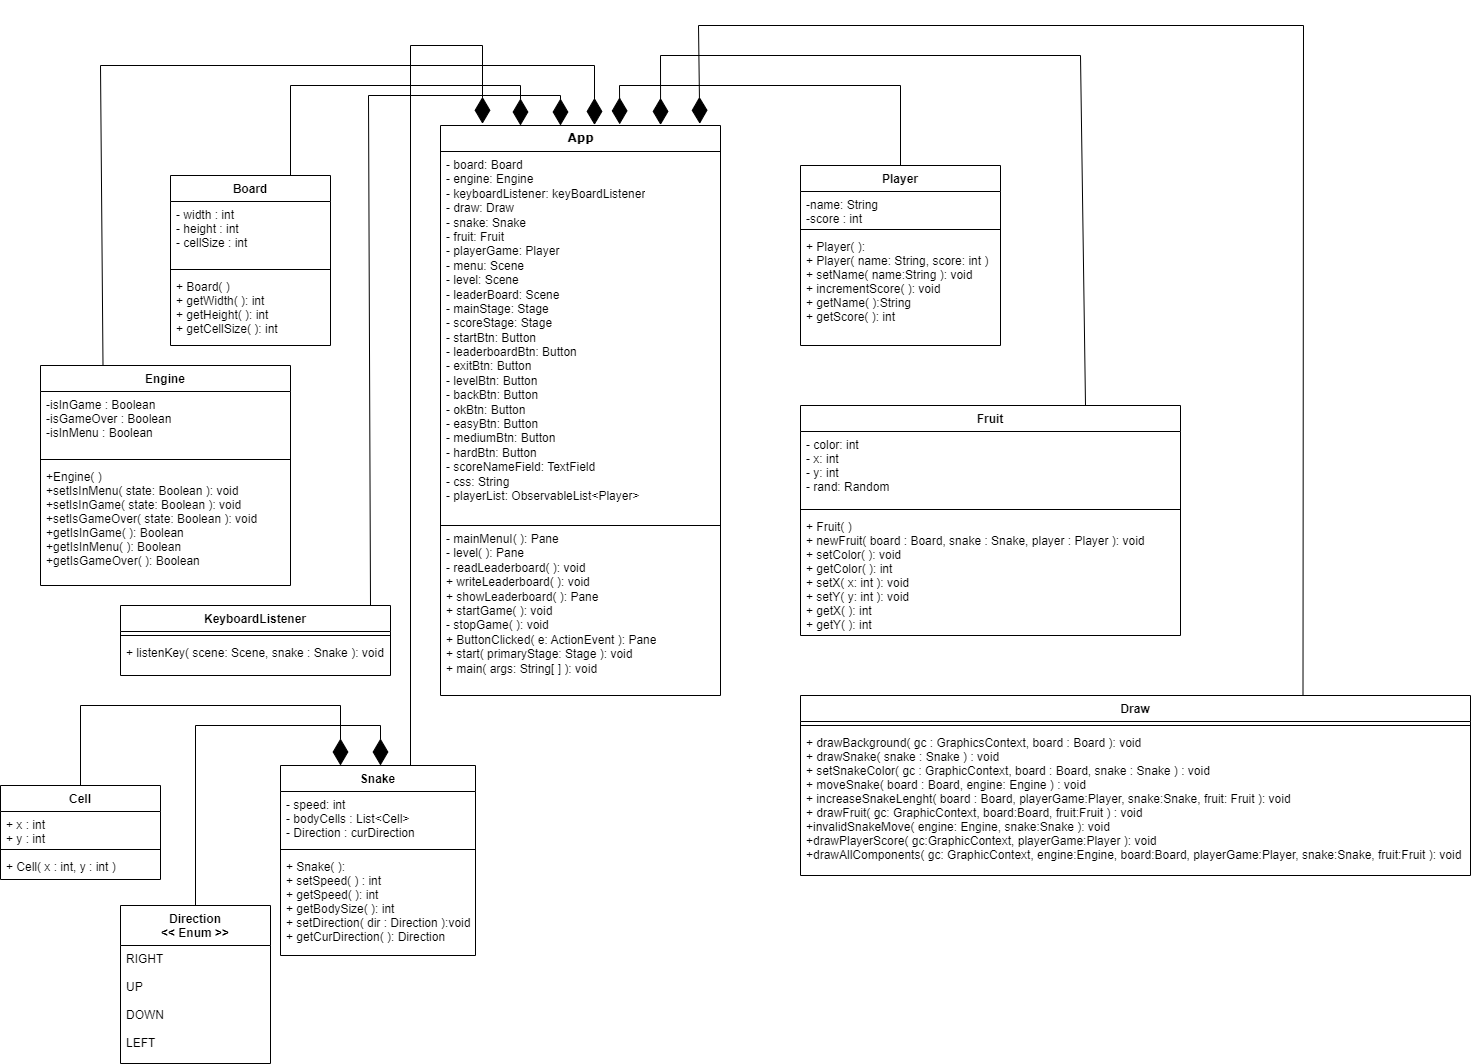

The diagram above was exported from draw.io. Its source (the exported page's mxGraphModel, read from the mxfile embedded in the PNG):
<mxGraphModel dx="1202" dy="1578" grid="1" gridSize="10" guides="1" tooltips="1" connect="1" arrows="1" fold="1" page="1" pageScale="1" pageWidth="850" pageHeight="1100" background="none" math="0" shadow="0">
  <root>
    <mxCell id="0" />
    <mxCell id="1" parent="0" />
    <mxCell id="17acba5748e5396b-20" value="&lt;b&gt;&lt;font style=&quot;font-size: 12px;&quot;&gt;App&lt;/font&gt;&lt;/b&gt;" style="swimlane;html=1;fontStyle=0;childLayout=stackLayout;horizontal=1;startSize=26;fillColor=none;horizontalStack=0;resizeParent=1;resizeLast=0;collapsible=1;marginBottom=0;swimlaneFillColor=#ffffff;rounded=0;shadow=0;comic=0;labelBackgroundColor=none;strokeWidth=1;fontFamily=Verdana;fontSize=10;align=center;" parent="1" vertex="1">
      <mxGeometry x="520" y="120" width="280" height="570" as="geometry" />
    </mxCell>
    <mxCell id="17acba5748e5396b-21" value="- board: Board&lt;br&gt;- engine: Engine&lt;br&gt;- keyboardListener: keyBoardListener&lt;br&gt;- draw: Draw&lt;br&gt;- snake: Snake&lt;br&gt;- fruit: Fruit&lt;br&gt;- playerGame: Player&lt;br&gt;- menu: Scene&lt;br&gt;- level: Scene&lt;br&gt;- leaderBoard: Scene&lt;br&gt;- mainStage: Stage&lt;br&gt;- scoreStage: Stage&lt;br&gt;- startBtn: Button&lt;br&gt;- leaderboardBtn: Button&lt;br&gt;- exitBtn: Button&lt;br&gt;- levelBtn: Button&lt;br&gt;- backBtn: Button&lt;br&gt;- okBtn: Button&lt;br&gt;- easyBtn: Button&lt;br&gt;- mediumBtn: Button&lt;br&gt;- hardBtn: Button&lt;br&gt;- scoreNameField: TextField&lt;br&gt;- css: String&lt;br&gt;- playerList: ObservableList&amp;lt;Player&amp;gt;" style="text;html=1;strokeColor=#000000;fillColor=none;align=left;verticalAlign=top;spacingLeft=4;spacingRight=4;whiteSpace=wrap;overflow=hidden;rotatable=0;points=[[0,0.5],[1,0.5]];portConstraint=eastwest;" parent="17acba5748e5396b-20" vertex="1">
      <mxGeometry y="26" width="280" height="374" as="geometry" />
    </mxCell>
    <mxCell id="17acba5748e5396b-26" value="- mainMenuI( ): Pane&lt;br&gt;- level( ): Pane&lt;br&gt;- readLeaderboard( ): void&lt;br&gt;+ writeLeaderboard( ): void&lt;br&gt;+ showLeaderboard( ): Pane&lt;br&gt;+ startGame( ): void&lt;br&gt;- stopGame( ): void&lt;br&gt;+ ButtonClicked( e: ActionEvent ): Pane&lt;br&gt;+ start( primaryStage: Stage ): void&lt;br&gt;+ main( args: String[ ] ): void" style="text;html=1;strokeColor=none;fillColor=none;align=left;verticalAlign=top;spacingLeft=4;spacingRight=4;whiteSpace=wrap;overflow=hidden;rotatable=0;points=[[0,0.5],[1,0.5]];portConstraint=eastwest;" parent="17acba5748e5396b-20" vertex="1">
      <mxGeometry y="400" width="280" height="170" as="geometry" />
    </mxCell>
    <mxCell id="U9ryIWzAJeuhmq0Os6w8-3" value="Board" style="swimlane;fontStyle=1;align=center;verticalAlign=top;childLayout=stackLayout;horizontal=1;startSize=26;horizontalStack=0;resizeParent=1;resizeParentMax=0;resizeLast=0;collapsible=1;marginBottom=0;" vertex="1" parent="1">
      <mxGeometry x="250" y="170" width="160" height="170" as="geometry" />
    </mxCell>
    <mxCell id="U9ryIWzAJeuhmq0Os6w8-4" value="- width : int&#10;- height : int&#10;- cellSize : int" style="text;strokeColor=none;fillColor=none;align=left;verticalAlign=top;spacingLeft=4;spacingRight=4;overflow=hidden;rotatable=0;points=[[0,0.5],[1,0.5]];portConstraint=eastwest;" vertex="1" parent="U9ryIWzAJeuhmq0Os6w8-3">
      <mxGeometry y="26" width="160" height="64" as="geometry" />
    </mxCell>
    <mxCell id="U9ryIWzAJeuhmq0Os6w8-5" value="" style="line;strokeWidth=1;fillColor=none;align=left;verticalAlign=middle;spacingTop=-1;spacingLeft=3;spacingRight=3;rotatable=0;labelPosition=right;points=[];portConstraint=eastwest;strokeColor=inherit;" vertex="1" parent="U9ryIWzAJeuhmq0Os6w8-3">
      <mxGeometry y="90" width="160" height="8" as="geometry" />
    </mxCell>
    <mxCell id="U9ryIWzAJeuhmq0Os6w8-6" value="+ Board( )&#10;+ getWidth( ): int&#10;+ getHeight( ): int&#10;+ getCellSize( ): int" style="text;strokeColor=none;fillColor=none;align=left;verticalAlign=top;spacingLeft=4;spacingRight=4;overflow=hidden;rotatable=0;points=[[0,0.5],[1,0.5]];portConstraint=eastwest;" vertex="1" parent="U9ryIWzAJeuhmq0Os6w8-3">
      <mxGeometry y="98" width="160" height="72" as="geometry" />
    </mxCell>
    <mxCell id="U9ryIWzAJeuhmq0Os6w8-7" value="Engine" style="swimlane;fontStyle=1;align=center;verticalAlign=top;childLayout=stackLayout;horizontal=1;startSize=26;horizontalStack=0;resizeParent=1;resizeParentMax=0;resizeLast=0;collapsible=1;marginBottom=0;" vertex="1" parent="1">
      <mxGeometry x="120" y="360" width="250" height="220" as="geometry" />
    </mxCell>
    <mxCell id="U9ryIWzAJeuhmq0Os6w8-8" value="-isInGame : Boolean&#10;-isGameOver : Boolean&#10;-isInMenu : Boolean" style="text;strokeColor=none;fillColor=none;align=left;verticalAlign=top;spacingLeft=4;spacingRight=4;overflow=hidden;rotatable=0;points=[[0,0.5],[1,0.5]];portConstraint=eastwest;" vertex="1" parent="U9ryIWzAJeuhmq0Os6w8-7">
      <mxGeometry y="26" width="250" height="64" as="geometry" />
    </mxCell>
    <mxCell id="U9ryIWzAJeuhmq0Os6w8-9" value="" style="line;strokeWidth=1;fillColor=none;align=left;verticalAlign=middle;spacingTop=-1;spacingLeft=3;spacingRight=3;rotatable=0;labelPosition=right;points=[];portConstraint=eastwest;strokeColor=inherit;" vertex="1" parent="U9ryIWzAJeuhmq0Os6w8-7">
      <mxGeometry y="90" width="250" height="8" as="geometry" />
    </mxCell>
    <mxCell id="U9ryIWzAJeuhmq0Os6w8-10" value="+Engine( )&#10;+setIsInMenu( state: Boolean ): void&#10;+setIsInGame( state: Boolean ): void&#10;+setIsGameOver( state: Boolean ): void&#10;+getIsInGame( ): Boolean&#10;+getIsInMenu( ): Boolean&#10;+getIsGameOver( ): Boolean" style="text;strokeColor=none;fillColor=none;align=left;verticalAlign=top;spacingLeft=4;spacingRight=4;overflow=hidden;rotatable=0;points=[[0,0.5],[1,0.5]];portConstraint=eastwest;" vertex="1" parent="U9ryIWzAJeuhmq0Os6w8-7">
      <mxGeometry y="98" width="250" height="122" as="geometry" />
    </mxCell>
    <mxCell id="U9ryIWzAJeuhmq0Os6w8-11" value="KeyboardListener" style="swimlane;fontStyle=1;align=center;verticalAlign=top;childLayout=stackLayout;horizontal=1;startSize=26;horizontalStack=0;resizeParent=1;resizeParentMax=0;resizeLast=0;collapsible=1;marginBottom=0;" vertex="1" parent="1">
      <mxGeometry x="200" y="600" width="270" height="70" as="geometry" />
    </mxCell>
    <mxCell id="U9ryIWzAJeuhmq0Os6w8-13" value="" style="line;strokeWidth=1;fillColor=none;align=left;verticalAlign=middle;spacingTop=-1;spacingLeft=3;spacingRight=3;rotatable=0;labelPosition=right;points=[];portConstraint=eastwest;strokeColor=inherit;" vertex="1" parent="U9ryIWzAJeuhmq0Os6w8-11">
      <mxGeometry y="26" width="270" height="8" as="geometry" />
    </mxCell>
    <mxCell id="U9ryIWzAJeuhmq0Os6w8-14" value="+ listenKey( scene: Scene, snake : Snake ): void&#10;" style="text;strokeColor=none;fillColor=none;align=left;verticalAlign=top;spacingLeft=4;spacingRight=4;overflow=hidden;rotatable=0;points=[[0,0.5],[1,0.5]];portConstraint=eastwest;" vertex="1" parent="U9ryIWzAJeuhmq0Os6w8-11">
      <mxGeometry y="34" width="270" height="36" as="geometry" />
    </mxCell>
    <mxCell id="U9ryIWzAJeuhmq0Os6w8-18" value="" style="endArrow=diamondThin;endFill=1;endSize=24;html=1;rounded=0;exitX=0.75;exitY=0;exitDx=0;exitDy=0;" edge="1" parent="1" source="U9ryIWzAJeuhmq0Os6w8-3">
      <mxGeometry width="160" relative="1" as="geometry">
        <mxPoint x="-320" y="290" as="sourcePoint" />
        <mxPoint x="600" y="120" as="targetPoint" />
        <Array as="points">
          <mxPoint x="370" y="80" />
          <mxPoint x="600" y="80" />
        </Array>
      </mxGeometry>
    </mxCell>
    <mxCell id="U9ryIWzAJeuhmq0Os6w8-19" value="Draw" style="swimlane;fontStyle=1;align=center;verticalAlign=top;childLayout=stackLayout;horizontal=1;startSize=26;horizontalStack=0;resizeParent=1;resizeParentMax=0;resizeLast=0;collapsible=1;marginBottom=0;" vertex="1" parent="1">
      <mxGeometry x="880" y="690" width="670" height="180" as="geometry" />
    </mxCell>
    <mxCell id="U9ryIWzAJeuhmq0Os6w8-21" value="" style="line;strokeWidth=1;fillColor=none;align=left;verticalAlign=middle;spacingTop=-1;spacingLeft=3;spacingRight=3;rotatable=0;labelPosition=right;points=[];portConstraint=eastwest;strokeColor=inherit;" vertex="1" parent="U9ryIWzAJeuhmq0Os6w8-19">
      <mxGeometry y="26" width="670" height="8" as="geometry" />
    </mxCell>
    <mxCell id="U9ryIWzAJeuhmq0Os6w8-22" value="+ drawBackground( gc : GraphicsContext, board : Board ): void&#10;+ drawSnake( snake : Snake ) : void&#10;+ setSnakeColor( gc : GraphicContext, board : Board, snake : Snake ) : void&#10;+ moveSnake( board : Board, engine: Engine ) : void&#10;+ increaseSnakeLenght( board : Board, playerGame:Player, snake:Snake, fruit: Fruit ): void&#10;+ drawFruit( gc: GraphicContext, board:Board, fruit:Fruit ) : void&#10;+invalidSnakeMove( engine: Engine, snake:Snake ): void&#10;+drawPlayerScore( gc:GraphicContext, playerGame:Player ): void&#10;+drawAllComponents( gc: GraphicContext, engine:Engine, board:Board, playerGame:Player, snake:Snake, fruit:Fruit ): void" style="text;strokeColor=none;fillColor=none;align=left;verticalAlign=top;spacingLeft=4;spacingRight=4;overflow=hidden;rotatable=0;points=[[0,0.5],[1,0.5]];portConstraint=eastwest;" vertex="1" parent="U9ryIWzAJeuhmq0Os6w8-19">
      <mxGeometry y="34" width="670" height="146" as="geometry" />
    </mxCell>
    <mxCell id="U9ryIWzAJeuhmq0Os6w8-23" value="Player" style="swimlane;fontStyle=1;align=center;verticalAlign=top;childLayout=stackLayout;horizontal=1;startSize=26;horizontalStack=0;resizeParent=1;resizeParentMax=0;resizeLast=0;collapsible=1;marginBottom=0;" vertex="1" parent="1">
      <mxGeometry x="880" y="160" width="200" height="180" as="geometry" />
    </mxCell>
    <mxCell id="U9ryIWzAJeuhmq0Os6w8-24" value="-name: String&#10;-score : int&#10;" style="text;strokeColor=none;fillColor=none;align=left;verticalAlign=top;spacingLeft=4;spacingRight=4;overflow=hidden;rotatable=0;points=[[0,0.5],[1,0.5]];portConstraint=eastwest;" vertex="1" parent="U9ryIWzAJeuhmq0Os6w8-23">
      <mxGeometry y="26" width="200" height="34" as="geometry" />
    </mxCell>
    <mxCell id="U9ryIWzAJeuhmq0Os6w8-25" value="" style="line;strokeWidth=1;fillColor=none;align=left;verticalAlign=middle;spacingTop=-1;spacingLeft=3;spacingRight=3;rotatable=0;labelPosition=right;points=[];portConstraint=eastwest;strokeColor=inherit;" vertex="1" parent="U9ryIWzAJeuhmq0Os6w8-23">
      <mxGeometry y="60" width="200" height="8" as="geometry" />
    </mxCell>
    <mxCell id="U9ryIWzAJeuhmq0Os6w8-26" value="+ Player( ):&#10;+ Player( name: String, score: int )&#10;+ setName( name:String ): void&#10;+ incrementScore( ): void&#10;+ getName( ):String&#10;+ getScore( ): int" style="text;strokeColor=none;fillColor=none;align=left;verticalAlign=top;spacingLeft=4;spacingRight=4;overflow=hidden;rotatable=0;points=[[0,0.5],[1,0.5]];portConstraint=eastwest;" vertex="1" parent="U9ryIWzAJeuhmq0Os6w8-23">
      <mxGeometry y="68" width="200" height="112" as="geometry" />
    </mxCell>
    <mxCell id="c758hOXgSNoxZKRkEOiA-2" value="Fruit" style="swimlane;fontStyle=1;align=center;verticalAlign=top;childLayout=stackLayout;horizontal=1;startSize=26;horizontalStack=0;resizeParent=1;resizeParentMax=0;resizeLast=0;collapsible=1;marginBottom=0;" vertex="1" parent="1">
      <mxGeometry x="880" y="400" width="380" height="230" as="geometry" />
    </mxCell>
    <mxCell id="c758hOXgSNoxZKRkEOiA-3" value="- color: int&#10;- x: int&#10;- y: int&#10;- rand: Random" style="text;strokeColor=none;fillColor=none;align=left;verticalAlign=top;spacingLeft=4;spacingRight=4;overflow=hidden;rotatable=0;points=[[0,0.5],[1,0.5]];portConstraint=eastwest;" vertex="1" parent="c758hOXgSNoxZKRkEOiA-2">
      <mxGeometry y="26" width="380" height="74" as="geometry" />
    </mxCell>
    <mxCell id="c758hOXgSNoxZKRkEOiA-4" value="" style="line;strokeWidth=1;fillColor=none;align=left;verticalAlign=middle;spacingTop=-1;spacingLeft=3;spacingRight=3;rotatable=0;labelPosition=right;points=[];portConstraint=eastwest;strokeColor=inherit;" vertex="1" parent="c758hOXgSNoxZKRkEOiA-2">
      <mxGeometry y="100" width="380" height="8" as="geometry" />
    </mxCell>
    <mxCell id="c758hOXgSNoxZKRkEOiA-5" value="+ Fruit( )&#10;+ newFruit( board : Board, snake : Snake, player : Player ): void &#10;+ setColor( ): void&#10;+ getColor( ): int&#10;+ setX( x: int ): void&#10;+ setY( y: int ): void&#10;+ getX( ): int&#10;+ getY( ): int" style="text;strokeColor=none;fillColor=none;align=left;verticalAlign=top;spacingLeft=4;spacingRight=4;overflow=hidden;rotatable=0;points=[[0,0.5],[1,0.5]];portConstraint=eastwest;" vertex="1" parent="c758hOXgSNoxZKRkEOiA-2">
      <mxGeometry y="108" width="380" height="122" as="geometry" />
    </mxCell>
    <mxCell id="U9ryIWzAJeuhmq0Os6w8-27" value="" style="endArrow=diamondThin;endFill=1;endSize=24;html=1;rounded=0;entryX=0.926;entryY=-0.003;entryDx=0;entryDy=0;entryPerimeter=0;exitX=0.75;exitY=0;exitDx=0;exitDy=0;" edge="1" parent="1" source="U9ryIWzAJeuhmq0Os6w8-19" target="17acba5748e5396b-20">
      <mxGeometry width="160" relative="1" as="geometry">
        <mxPoint x="660" y="310" as="sourcePoint" />
        <mxPoint x="820" y="310" as="targetPoint" />
        <Array as="points">
          <mxPoint x="1383" y="20" />
          <mxPoint x="778" y="20" />
        </Array>
      </mxGeometry>
    </mxCell>
    <mxCell id="U9ryIWzAJeuhmq0Os6w8-28" value="" style="endArrow=diamondThin;endFill=1;endSize=24;html=1;rounded=0;exitX=0.5;exitY=0;exitDx=0;exitDy=0;entryX=0.64;entryY=-0.002;entryDx=0;entryDy=0;entryPerimeter=0;" edge="1" parent="1" source="U9ryIWzAJeuhmq0Os6w8-23" target="17acba5748e5396b-20">
      <mxGeometry width="160" relative="1" as="geometry">
        <mxPoint x="660" y="310" as="sourcePoint" />
        <mxPoint x="720" y="120" as="targetPoint" />
        <Array as="points">
          <mxPoint x="980" y="80" />
          <mxPoint x="699" y="80" />
        </Array>
      </mxGeometry>
    </mxCell>
    <mxCell id="U9ryIWzAJeuhmq0Os6w8-29" value="" style="endArrow=diamondThin;endFill=1;endSize=24;html=1;rounded=0;exitX=0.75;exitY=0;exitDx=0;exitDy=0;entryX=0.786;entryY=-0.001;entryDx=0;entryDy=0;entryPerimeter=0;" edge="1" parent="1" source="c758hOXgSNoxZKRkEOiA-2" target="17acba5748e5396b-20">
      <mxGeometry width="160" relative="1" as="geometry">
        <mxPoint x="660" y="310" as="sourcePoint" />
        <mxPoint x="610" y="50" as="targetPoint" />
        <Array as="points">
          <mxPoint x="1160" y="50" />
          <mxPoint x="740" y="50" />
        </Array>
      </mxGeometry>
    </mxCell>
    <mxCell id="U9ryIWzAJeuhmq0Os6w8-30" value="Snake" style="swimlane;fontStyle=1;align=center;verticalAlign=top;childLayout=stackLayout;horizontal=1;startSize=26;horizontalStack=0;resizeParent=1;resizeParentMax=0;resizeLast=0;collapsible=1;marginBottom=0;" vertex="1" parent="1">
      <mxGeometry x="360" y="760" width="195" height="190" as="geometry" />
    </mxCell>
    <mxCell id="U9ryIWzAJeuhmq0Os6w8-31" value="- speed: int&#10;- bodyCells : List&lt;Cell&gt;&#10;- Direction : curDirection&#10;&#10;" style="text;strokeColor=none;fillColor=none;align=left;verticalAlign=top;spacingLeft=4;spacingRight=4;overflow=hidden;rotatable=0;points=[[0,0.5],[1,0.5]];portConstraint=eastwest;" vertex="1" parent="U9ryIWzAJeuhmq0Os6w8-30">
      <mxGeometry y="26" width="195" height="54" as="geometry" />
    </mxCell>
    <mxCell id="U9ryIWzAJeuhmq0Os6w8-32" value="" style="line;strokeWidth=1;fillColor=none;align=left;verticalAlign=middle;spacingTop=-1;spacingLeft=3;spacingRight=3;rotatable=0;labelPosition=right;points=[];portConstraint=eastwest;strokeColor=inherit;" vertex="1" parent="U9ryIWzAJeuhmq0Os6w8-30">
      <mxGeometry y="80" width="195" height="8" as="geometry" />
    </mxCell>
    <mxCell id="U9ryIWzAJeuhmq0Os6w8-33" value="+ Snake( ):&#10;+ setSpeed( ) : int&#10;+ getSpeed( ): int&#10;+ getBodySize( ): int&#10;+ setDirection( dir : Direction ):void&#10;+ getCurDirection( ): Direction&#10;" style="text;strokeColor=none;fillColor=none;align=left;verticalAlign=top;spacingLeft=4;spacingRight=4;overflow=hidden;rotatable=0;points=[[0,0.5],[1,0.5]];portConstraint=eastwest;" vertex="1" parent="U9ryIWzAJeuhmq0Os6w8-30">
      <mxGeometry y="88" width="195" height="102" as="geometry" />
    </mxCell>
    <mxCell id="c758hOXgSNoxZKRkEOiA-6" value="Direction&#10;&lt;&lt; Enum &gt;&gt;" style="swimlane;fontStyle=1;align=center;verticalAlign=top;childLayout=stackLayout;horizontal=1;startSize=40;horizontalStack=0;resizeParent=1;resizeParentMax=0;resizeLast=0;collapsible=1;marginBottom=0;" vertex="1" parent="1">
      <mxGeometry x="200" y="900" width="150" height="158" as="geometry" />
    </mxCell>
    <mxCell id="c758hOXgSNoxZKRkEOiA-7" value="RIGHT&#10;&#10;UP&#10;&#10;DOWN&#10;&#10;LEFT" style="text;strokeColor=none;fillColor=none;align=left;verticalAlign=top;spacingLeft=4;spacingRight=4;overflow=hidden;rotatable=0;points=[[0,0.5],[1,0.5]];portConstraint=eastwest;" vertex="1" parent="c758hOXgSNoxZKRkEOiA-6">
      <mxGeometry y="40" width="150" height="110" as="geometry" />
    </mxCell>
    <mxCell id="c758hOXgSNoxZKRkEOiA-8" value="" style="line;strokeWidth=1;fillColor=none;align=left;verticalAlign=middle;spacingTop=-1;spacingLeft=3;spacingRight=3;rotatable=0;labelPosition=right;points=[];portConstraint=eastwest;strokeColor=none;" vertex="1" parent="c758hOXgSNoxZKRkEOiA-6">
      <mxGeometry y="150" width="150" height="8" as="geometry" />
    </mxCell>
    <mxCell id="U9ryIWzAJeuhmq0Os6w8-34" value="Cell" style="swimlane;fontStyle=1;align=center;verticalAlign=top;childLayout=stackLayout;horizontal=1;startSize=26;horizontalStack=0;resizeParent=1;resizeParentMax=0;resizeLast=0;collapsible=1;marginBottom=0;" vertex="1" parent="1">
      <mxGeometry x="80" y="780" width="160" height="94" as="geometry" />
    </mxCell>
    <mxCell id="U9ryIWzAJeuhmq0Os6w8-35" value="+ x : int&#10;+ y : int" style="text;strokeColor=none;fillColor=none;align=left;verticalAlign=top;spacingLeft=4;spacingRight=4;overflow=hidden;rotatable=0;points=[[0,0.5],[1,0.5]];portConstraint=eastwest;" vertex="1" parent="U9ryIWzAJeuhmq0Os6w8-34">
      <mxGeometry y="26" width="160" height="34" as="geometry" />
    </mxCell>
    <mxCell id="U9ryIWzAJeuhmq0Os6w8-36" value="" style="line;strokeWidth=1;fillColor=none;align=left;verticalAlign=middle;spacingTop=-1;spacingLeft=3;spacingRight=3;rotatable=0;labelPosition=right;points=[];portConstraint=eastwest;strokeColor=inherit;" vertex="1" parent="U9ryIWzAJeuhmq0Os6w8-34">
      <mxGeometry y="60" width="160" height="8" as="geometry" />
    </mxCell>
    <mxCell id="U9ryIWzAJeuhmq0Os6w8-37" value="+ Cell( x : int, y : int )" style="text;strokeColor=none;fillColor=none;align=left;verticalAlign=top;spacingLeft=4;spacingRight=4;overflow=hidden;rotatable=0;points=[[0,0.5],[1,0.5]];portConstraint=eastwest;" vertex="1" parent="U9ryIWzAJeuhmq0Os6w8-34">
      <mxGeometry y="68" width="160" height="26" as="geometry" />
    </mxCell>
    <mxCell id="U9ryIWzAJeuhmq0Os6w8-41" value="" style="endArrow=diamondThin;endFill=1;endSize=24;html=1;rounded=0;exitX=0.5;exitY=0;exitDx=0;exitDy=0;" edge="1" parent="1" source="U9ryIWzAJeuhmq0Os6w8-34">
      <mxGeometry width="160" relative="1" as="geometry">
        <mxPoint x="380" y="670" as="sourcePoint" />
        <mxPoint x="420" y="760" as="targetPoint" />
        <Array as="points">
          <mxPoint x="160" y="700" />
          <mxPoint x="420" y="700" />
        </Array>
      </mxGeometry>
    </mxCell>
    <mxCell id="c758hOXgSNoxZKRkEOiA-12" value="" style="endArrow=diamondThin;endFill=1;endSize=24;html=1;rounded=0;exitX=0.5;exitY=0;exitDx=0;exitDy=0;" edge="1" parent="1" source="c758hOXgSNoxZKRkEOiA-6">
      <mxGeometry width="160" relative="1" as="geometry">
        <mxPoint x="170" y="804" as="sourcePoint" />
        <mxPoint x="460" y="760" as="targetPoint" />
        <Array as="points">
          <mxPoint x="275" y="720" />
          <mxPoint x="460" y="720" />
        </Array>
      </mxGeometry>
    </mxCell>
    <mxCell id="c758hOXgSNoxZKRkEOiA-14" value="" style="endArrow=diamondThin;endFill=1;endSize=24;html=1;rounded=0;entryX=0.15;entryY=-0.003;entryDx=0;entryDy=0;entryPerimeter=0;" edge="1" parent="1" target="17acba5748e5396b-20">
      <mxGeometry width="160" relative="1" as="geometry">
        <mxPoint x="490" y="760" as="sourcePoint" />
        <mxPoint x="520" y="25.294117647058822" as="targetPoint" />
        <Array as="points">
          <mxPoint x="490" y="40" />
          <mxPoint x="562" y="40" />
        </Array>
      </mxGeometry>
    </mxCell>
    <mxCell id="c758hOXgSNoxZKRkEOiA-15" value="" style="endArrow=diamondThin;endFill=1;endSize=24;html=1;rounded=0;" edge="1" parent="1">
      <mxGeometry width="160" relative="1" as="geometry">
        <mxPoint x="450" y="600" as="sourcePoint" />
        <mxPoint x="640" y="120" as="targetPoint" />
        <Array as="points">
          <mxPoint x="448" y="90" />
          <mxPoint x="640" y="90" />
        </Array>
      </mxGeometry>
    </mxCell>
    <mxCell id="c758hOXgSNoxZKRkEOiA-16" value="" style="endArrow=diamondThin;endFill=1;endSize=24;html=1;rounded=0;exitX=0.25;exitY=0;exitDx=0;exitDy=0;entryX=0.55;entryY=-0.001;entryDx=0;entryDy=0;entryPerimeter=0;" edge="1" parent="1" source="U9ryIWzAJeuhmq0Os6w8-7" target="17acba5748e5396b-20">
      <mxGeometry width="160" relative="1" as="geometry">
        <mxPoint x="190" y="100" as="sourcePoint" />
        <mxPoint x="620" y="140" as="targetPoint" />
        <Array as="points">
          <mxPoint x="180" y="60" />
          <mxPoint x="674" y="60" />
        </Array>
      </mxGeometry>
    </mxCell>
  </root>
</mxGraphModel>